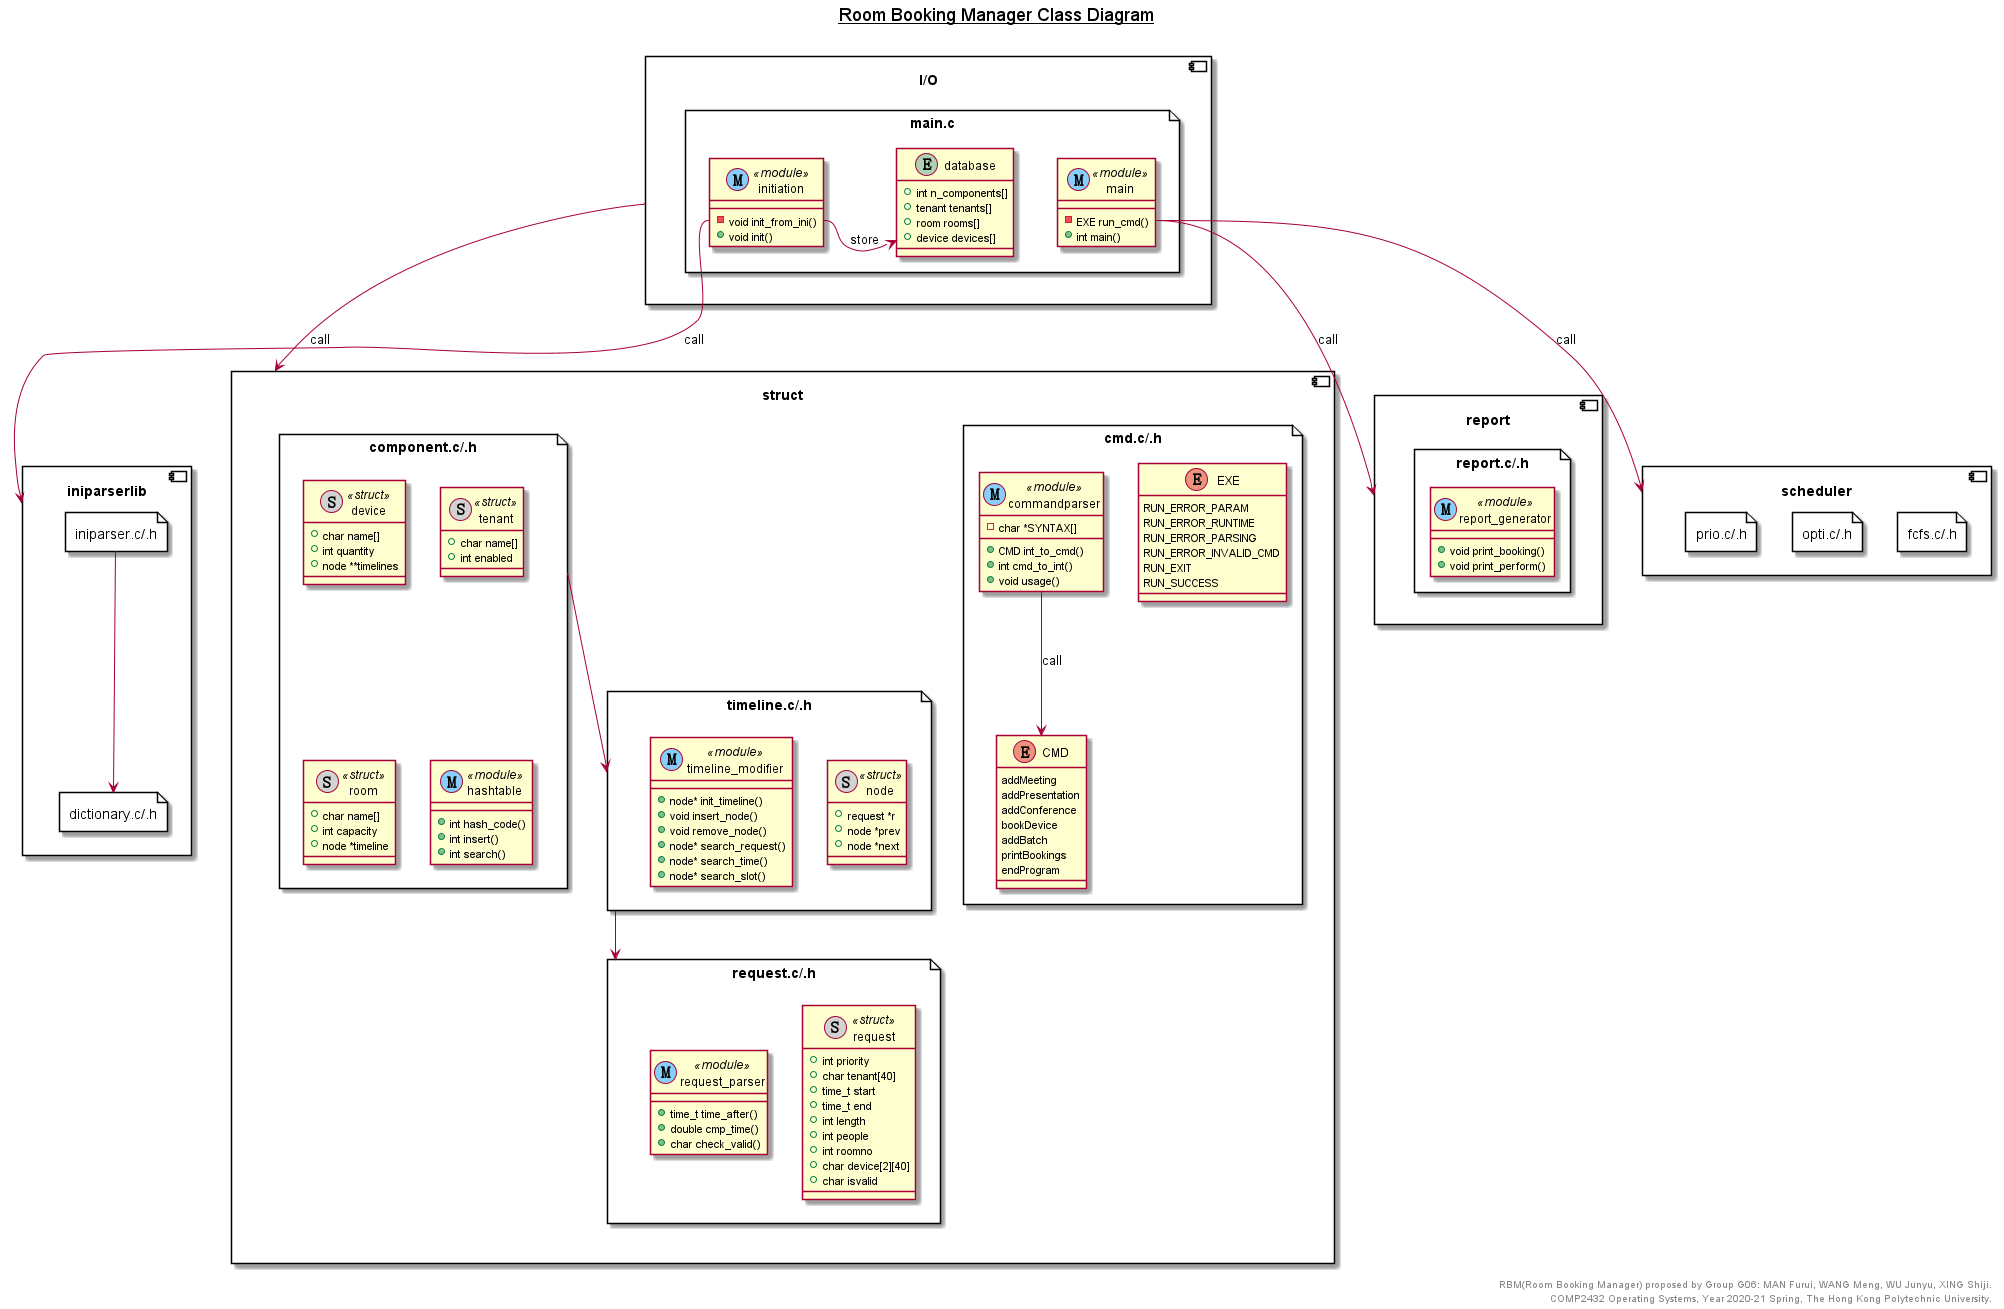

The diagram above was rendered by PlantUML. Its source (embedded in the PNG):
@startuml
title __Room Booking Manager Class Diagram__\n

' skinparam BackgroundColor transparent

component report {
    file reportfile as "report.c/.h" {
        class report_generator <<(M, lightskyblue) module>> {
            +void print_booking()
            +void print_perform()
        }
    }
}
component scheduler {
    file fcfs.c/.h {

    }
    file opti.c/.h {

    }
    file prio.c/.h {

    }
}
component struct {
    file cmd as "cmd.c/.h" {
        enum EXE {
            RUN_ERROR_PARAM         
            RUN_ERROR_RUNTIME       
            RUN_ERROR_PARSING       
            RUN_ERROR_INVALID_CMD   
            RUN_EXIT                
            RUN_SUCCESS
        }
        enum CMD {
            addMeeting     
            addPresentation
            addConference  
            bookDevice     
            addBatch       
            printBookings  
            endProgram     
        }
        class commandparser <<(M, lightskyblue) module>> {
            -char *SYNTAX[]
            +CMD int_to_cmd()
            +int cmd_to_int()
            +void usage()
        }
        commandparser -down-> CMD :call
    }
    file requestc as "request.c/.h" {
        class request <<(S, lightgray) struct>> {
            +int priority
            +char tenant[40]
            +time_t start
            +time_t end
            +int length
            +int people
            +int roomno 
            +char device[2][40]
            +char isvalid 
        }
        class request_parser <<(M, lightskyblue) module>> {
            +time_t time_after()
            +double cmp_time()
            +char check_valid()
        }
    }
    file timelinec as "timeline.c/.h" {
        class node <<(S, lightgray) struct>> {
            +request *r
            +node *prev
            +node *next
        }
        class timeline_modifier <<(M, lightskyblue) module>> {
            +node* init_timeline()
            +void insert_node()
            +void remove_node()
            +node* search_request()
            +node* search_time()
            +node* search_slot()
        }
    }
    file componentc as "component.c/.h" {
        class device <<(S, lightgray) struct>> {
            +char name[]
            +int quantity
            +node **timelines
        }
        class tenant <<(S, lightgray) struct>> {
            +char name[]
            +int enabled
        }
        class room <<(S, lightgray) struct>> {
            +char name[]
            +int capacity
            +node *timeline
        }
        class hashtable <<(M, lightskyblue) module>> {
            +int hash_code()
            +int insert()
            +int search()
        }
    }
    componentc --> timelinec
    timelinec --> requestc
}

component iniparserlib {
    file iniparser as "iniparser.c/.h" {
    }
    file dictionary as "dictionary.c/.h" {
    }
    iniparser -down-> dictionary
}
component IO as "I/O" {
    file mainc as "main.c" {
        class main <<(M, lightskyblue) module>> {
            -EXE run_cmd()
            +int main()
        }
        class initiation <<(M, lightskyblue) module>> {
            -void init_from_ini()
            +void init()
        }
        entity database {
            +int n_components[]
            +tenant tenants[]
            +room rooms[]
            +device devices[]
        }

        initiation::init_from_ini -> database :store
    }

}

IO --> struct :call

main::run_cmd --> scheduler :call
main::run_cmd --> report :call

initiation::init_from_ini --> iniparserlib :call

right footer
RBM(Room Booking Manager) proposed by Group G06: MAN Furui, WANG Meng, WU Junyu, XING Shiji.
COMP2432 Operating Systems, Year 2020-21 Spring, The Hong Kong Polytechnic University.
endfooter

@enduml